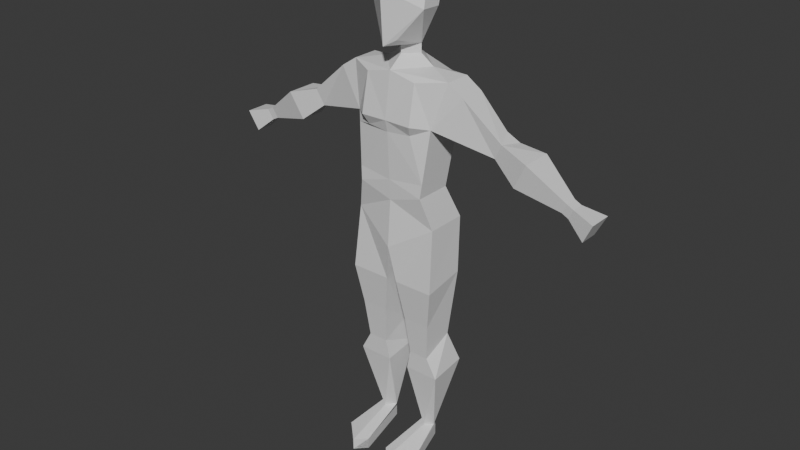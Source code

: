 # Source: Knight.blend  (saved by Blender 4.0.36; exported with 4.5.12 LTS)
import bpy
from mathutils import Matrix  # noqa: F401  (used for matrix-valued properties, if any)

bpy.ops.wm.read_factory_settings(use_empty=True)
scene = bpy.context.scene
scene.name = 'Scene'

# ---- collections
col_collection = bpy.data.collections.new('Collection'); scene.collection.children.link(col_collection)

# ---- materials (node trees are filled in below, after node groups)
mat_material = bpy.data.materials.new('Material')
mat_material.alpha_threshold = 0.0
mat_material.use_transparent_shadow = False
mat_material.roughness = 0.5
mat_material.line_color = (0.0, 0.0, 0.0, 1.0)

# ---- material node trees
mat_material.use_nodes = True; mat_material.node_tree.nodes.clear()
_N = mat_material.node_tree.nodes; _L = mat_material.node_tree.links
n0 = _N.new('ShaderNodeOutputMaterial'); n0.name = 'Material Output'; n0.location = (300, 300)
n1 = _N.new('ShaderNodeBsdfPrincipled'); n1.name = 'Principled BSDF'; n1.location = (10, 300)
n1.inputs[3].default_value = 1.45
_L.new(n1.outputs[0], n0.inputs[0])
n0.is_active_output = True

# ---- world
world_world = bpy.data.worlds.new('World'); scene.world = world_world
world_world.use_nodes = True; world_world.node_tree.nodes.clear()
_N = world_world.node_tree.nodes; _L = world_world.node_tree.links
n0 = _N.new('ShaderNodeOutputWorld'); n0.name = 'World Output'; n0.location = (300, 300)
n1 = _N.new('ShaderNodeBackground'); n1.name = 'Background'; n1.location = (10, 300)
n1.inputs[0].default_value = (0.05088, 0.05088, 0.05088, 1.0)
_L.new(n1.outputs[0], n0.inputs[0])
n0.is_active_output = True
world_world.color = (0.05088, 0.05088, 0.05088)
world_world.use_sun_shadow = False
world_world.sun_shadow_jitter_overblur = 0.0

# ---- meshes
me_cube = bpy.data.meshes.new('Cube')
me_cube.from_pydata([(0.65, 0.126, 3.673), (0.41, 0.2053, 2.42), (0.65, -0.126, 3.673), (0.41, -0.1907, 2.42), (0.149, -0.1619, 1.062), (0.1142, 0.1037, 1.23), (0.0525, 0.1547, 1.891), (0.0525, -0.2548, 1.819), (0.5, 0.126, 3.773), (0.5, -0.126, 3.773), (0.4375, -0.2548, 1.819), (0.4375, 0.1547, 1.891), (0.0, 0.3, 3.409), (0.0, -0.3, 3.273), (-1.441e-17, -0.2632, 3.808), (-7.009e-18, 0.2018, 3.841), (0.0, -0.3, 2.173), (0.0, 0.3, 2.173), (0.341, -0.1619, 1.062), (0.3758, 0.1037, 1.23), (0.2453, -0.0686, 0.22), (0.1703, 0.0207, 0.22), (0.3197, -0.006156, 0.22), (0.2447, 0.08315, 0.22), (0.2104, -0.5814, 0.1108), (0.1086, -0.4751, 0.1108), (0.4067, -0.3924, 0.1108), (0.2462, 0.1141, 0.11), (0.2104, -0.5814, 0.00085), (0.1086, -0.4751, 0.00085), (0.4067, -0.3924, 0.00085), (0.2462, 0.1141, -1.214e-05), (0.326, 0.09527, 2.726), (0.326, -0.2647, 2.726), (-0.001, -0.2647, 2.626), (-0.001, 0.09527, 2.626), (0.39, -0.2077, 3.355), (0.393, 0.168, 3.348), (0.9469, 0.09032, 3.4), (1.018, -0.08755, 3.356), (0.9447, -0.06977, 3.211), (0.8741, 0.07254, 3.255), (1.295, 0.1521, 3.28), (1.295, -0.1494, 3.28), (1.172, -0.1192, 3.034), (1.172, 0.122, 3.034), (1.636, 0.06068, 3.015), (1.636, -0.05791, 3.015), (1.588, -0.04605, 2.919), (1.588, 0.04882, 2.919), (1.699, 0.06068, 2.984), (1.699, -0.05791, 2.984), (1.651, -0.04605, 2.887), (1.651, 0.04882, 2.887), (1.91, 0.114, 2.932), (1.91, -0.1113, 2.932), (1.818, -0.08874, 2.748), (1.818, 0.09151, 2.748), (0.25, 0.2562, 3.723), (0.25, -0.2544, 3.747), (0.25, 2.572e-05, 3.823), (0.0001948, -0.12, 3.913), (0.0001949, 0.12, 3.913), (0.12, 1.543e-05, 3.913), (-0.00034, -0.12, 3.997), (-0.00034, 0.12, 3.997), (0.1195, 1.543e-05, 3.998), (-0.0002433, -0.3492, 4.028), (-0.0001504, 0.2792, 4.224), (0.2659, -0.1545, 4.339), (5.8e-05, -0.12, 4.653), (5.8e-05, 0.12, 4.653), (0.1772, 1.543e-05, 4.609), (-3.368e-05, -0.3832, 4.515), (0.08153, -0.2742, 4.078), (0.1083, 0.2107, 0.9191), (0.1083, -0.1578, 0.8714), (0.4443, 0.2107, 0.9191), (0.4443, -0.1578, 0.8714), (1.0, 0.1089, 3.209), (1.056, 0.1225, 3.32), (0.3758, -0.202, 1.431), (0.1142, -0.202, 1.431), (4.689e-05, -0.3276, 3.384), (0.2537, -0.3276, 3.38), (0.2206, -0.2762, 3.283), (0.1766, 0.2311, 3.403), (0.3389, 0.1093, 2.846), (-0.0007393, 0.1486, 2.83), (0.3391, -0.253, 2.855), (-0.0006933, -0.2755, 2.824), (0.3791, -0.2175, 3.248), (0.06188, 0.05771, 3.998), (0.2285, 0.08099, 4.316), (0.1258, 0.1051, 4.606), (0.1418, 0.2462, 4.486), (-3.646e-05, 0.3149, 4.488)], [(39, 80), (40, 79), (59, 60)], [(33, 89, 90, 34), (7, 6, 5, 82), (11, 10, 81, 19), (32, 87, 89, 33), (6, 11, 19, 5), (8, 58, 60), (76, 75, 21, 20), (3, 16, 7, 10), (2, 0, 8, 9), (21, 23, 27, 25), (17, 1, 11, 6), (35, 88, 87, 32), (16, 17, 6, 7), (1, 3, 10, 11), (10, 7, 82, 81), (59, 14, 83, 84), (75, 77, 23, 21), (77, 78, 22, 23), (78, 76, 20, 22), (22, 20, 24, 26), (20, 21, 25, 24), (23, 22, 26, 27), (28, 29, 31, 30), (27, 26, 30, 31), (25, 27, 31, 29), (17, 35, 32, 1), (1, 32, 33, 3), (3, 33, 34, 16), (40, 41, 79, 45, 44), (37, 0, 38, 41), (36, 37, 41, 40), (2, 36, 40, 39), (0, 2, 39, 38), (43, 44, 48, 47), (39, 40, 44, 43), (41, 38, 80, 79), (38, 39, 43, 42, 80), (49, 46, 50, 53), (45, 42, 46, 49), (42, 43, 47, 46), (44, 45, 49, 48), (50, 51, 55, 54), (46, 47, 51, 50), (48, 49, 53, 52), (47, 48, 52, 51), (56, 57, 54, 55), (52, 53, 57, 56), (51, 52, 56, 55), (53, 50, 54, 57), (63, 62, 65, 92, 66), (60, 15, 62, 63), (15, 60, 58), (14, 60, 63, 61), (15, 14, 61, 62), (66, 92, 93, 69), (61, 63, 66, 64), (62, 61, 64, 65), (69, 93, 95, 94, 72), (64, 66, 67), (65, 64, 67, 68), (70, 72, 94, 71), (67, 74, 69, 73), (68, 67, 73, 70, 71, 96), (73, 69, 72, 70), (67, 66, 74), (74, 66, 69), (18, 4, 76, 78), (19, 18, 78, 77), (5, 19, 77, 75), (4, 5, 75, 76), (79, 80, 42, 45), (19, 81, 18), (82, 5, 4), (81, 82, 4, 18), (9, 8, 60), (86, 12, 15, 58), (9, 36, 2), (59, 84, 36, 9), (14, 59, 9, 60), (85, 84, 83, 13), (84, 85, 36), (0, 37, 8), (86, 58, 8, 37), (87, 88, 12, 86, 37), (89, 87, 37, 36, 91), (90, 89, 91, 85, 13), (85, 91, 36), (24, 25, 29, 28, 30, 26), (24, 28, 29, 25), (28, 24, 26, 30), (93, 92, 65, 68), (94, 95, 96, 71), (96, 95, 93, 68)])
_uv = me_cube.uv_layers.new(name='UVMap')
_uv.uv.foreach_set('vector', [0.45, 0.75, 0.4769, 0.7628, 0.5037, 0.875, 0.45, 0.875, 0.0, 0.0, 0.0, 0.0, 0.0, 0.0, 0.0, 0.0, 0.375, 0.5, 0.375, 0.75, 0.375, 0.75, 0.375, 0.5, 0.45, 0.5, 0.4669, 0.5, 0.4679, 0.75, 0.45, 0.75, 0.375, 0.375, 0.375, 0.5, 0.375, 0.5, 0.375, 0.375, 0.625, 0.5, 0.6875, 0.5, 0.6875, 0.625, 0.0, 0.0, 0.0, 0.0, 0.0, 0.0, 0.0, 0.0, 0.375, 0.75, 0.375, 0.875, 0.375, 0.875, 0.375, 0.75, 0.625, 0.75, 0.625, 0.5, 0.625, 0.5, 0.625, 0.75, 0.375, 0.375, 0.375, 0.5, 0.375, 0.5, 0.375, 0.375, 0.375, 0.375, 0.375, 0.5, 0.375, 0.5, 0.375, 0.375, 0.45, 0.375, 0.4956, 0.375, 0.4669, 0.5, 0.45, 0.5, 0.0, 0.0, 0.0, 0.0, 0.0, 0.0, 0.0, 0.0, 0.375, 0.5, 0.375, 0.75, 0.375, 0.75, 0.375, 0.5, 0.375, 0.75, 0.375, 0.875, 0.375, 0.875, 0.375, 0.75, 0.625, 0.8125, 0.0, 0.0, 0.625, 0.8125, 0.625, 0.8125, 0.375, 0.375, 0.375, 0.5, 0.375, 0.5, 0.375, 0.375, 0.375, 0.5, 0.375, 0.75, 0.375, 0.75, 0.375, 0.5, 0.375, 0.75, 0.375, 0.875, 0.375, 0.875, 0.375, 0.75, 0.375, 0.75, 0.375, 0.875, 0.375, 0.875, 0.375, 0.75, 0.0, 0.0, 0.0, 0.0, 0.0, 0.0, 0.0, 0.0, 0.375, 0.5, 0.375, 0.75, 0.375, 0.75, 0.375, 0.5, 0.25, 0.75, 0.25, 0.5, 0.375, 0.5, 0.375, 0.75, 0.375, 0.5, 0.375, 0.75, 0.375, 0.75, 0.375, 0.5, 0.375, 0.375, 0.375, 0.5, 0.375, 0.5, 0.375, 0.375, 0.375, 0.375, 0.45, 0.375, 0.45, 0.5, 0.375, 0.5, 0.375, 0.5, 0.45, 0.5, 0.45, 0.75, 0.375, 0.75, 0.375, 0.75, 0.45, 0.75, 0.45, 0.875, 0.375, 0.875, 0.5375, 0.75, 0.5375, 0.5, 0.5375, 0.5, 0.5375, 0.5, 0.5375, 0.75, 0.5375, 0.5, 0.625, 0.5, 0.625, 0.5, 0.5375, 0.5, 0.5375, 0.75, 0.5375, 0.5, 0.5375, 0.5, 0.5375, 0.75, 0.625, 0.75, 0.5375, 0.75, 0.5375, 0.75, 0.625, 0.75, 0.625, 0.5, 0.625, 0.75, 0.625, 0.75, 0.625, 0.5, 0.625, 0.75, 0.5375, 0.75, 0.5375, 0.75, 0.625, 0.75, 0.625, 0.75, 0.5375, 0.75, 0.5375, 0.75, 0.625, 0.75, 0.5375, 0.5, 0.625, 0.5, 0.625, 0.5, 0.5375, 0.5, 0.625, 0.5, 0.625, 0.75, 0.625, 0.75, 0.625, 0.5, 0.625, 0.5, 0.5375, 0.5, 0.625, 0.5, 0.625, 0.5, 0.5375, 0.5, 0.5375, 0.5, 0.625, 0.5, 0.625, 0.5, 0.5375, 0.5, 0.625, 0.5, 0.625, 0.75, 0.625, 0.75, 0.625, 0.5, 0.5375, 0.75, 0.5375, 0.5, 0.5375, 0.5, 0.5375, 0.75, 0.625, 0.5, 0.625, 0.75, 0.625, 0.75, 0.625, 0.5, 0.625, 0.5, 0.625, 0.75, 0.625, 0.75, 0.625, 0.5, 0.5375, 0.75, 0.5375, 0.5, 0.5375, 0.5, 0.5375, 0.75, 0.625, 0.75, 0.5375, 0.75, 0.5375, 0.75, 0.625, 0.75, 0.5375, 0.75, 0.5375, 0.5, 0.625, 0.5, 0.625, 0.75, 0.5375, 0.75, 0.5375, 0.5, 0.5375, 0.5, 0.5375, 0.75, 0.625, 0.75, 0.5375, 0.75, 0.5375, 0.75, 0.625, 0.75, 0.5375, 0.5, 0.625, 0.5, 0.625, 0.5, 0.5375, 0.5, 0.6875, 0.625, 0.75, 0.5, 0.75, 0.5, 0.7175, 0.5649, 0.6875, 0.625, 0.6875, 0.625, 0.75, 0.5, 0.75, 0.5, 0.6875, 0.625, 0.75, 0.5, 0.6875, 0.625, 0.6875, 0.5, 0.75, 0.75, 0.6875, 0.625, 0.6875, 0.625, 0.75, 0.75, 0.0, 0.0, 0.0, 0.0, 0.0, 0.0, 0.0, 0.0, 0.6875, 0.625, 0.7175, 0.5649, 0.7198, 0.5604, 0.6875, 0.625, 0.75, 0.75, 0.6875, 0.625, 0.6875, 0.625, 0.75, 0.75, 0.0, 0.0, 0.0, 0.0, 0.0, 0.0, 0.0, 0.0, 0.6875, 0.625, 0.7198, 0.5604, 0.7219, 0.5562, 0.7236, 0.5529, 0.6875, 0.625, 0.75, 0.75, 0.6875, 0.625, 0.75, 0.75, 0.0, 0.0, 0.0, 0.0, 0.0, 0.0, 0.0, 0.0, 0.75, 0.75, 0.6875, 0.625, 0.7236, 0.5529, 0.75, 0.5, 0.75, 0.75, 0.7259, 0.7018, 0.6875, 0.625, 0.75, 0.75, 0.0, 0.0, 0.0, 0.0, 0.0, 0.0, 0.0, 0.0, 0.0, 0.0, 0.0, 0.0, 0.75, 0.75, 0.6875, 0.625, 0.6875, 0.625, 0.75, 0.75, 0.75, 0.75, 0.6875, 0.625, 0.7259, 0.7018, 0.7259, 0.7018, 0.6875, 0.625, 0.6875, 0.625, 0.375, 0.75, 0.375, 0.875, 0.375, 0.875, 0.375, 0.75, 0.375, 0.5, 0.375, 0.75, 0.375, 0.75, 0.375, 0.5, 0.375, 0.375, 0.375, 0.5, 0.375, 0.5, 0.375, 0.375, 0.0, 0.0, 0.0, 0.0, 0.0, 0.0, 0.0, 0.0, 0.5375, 0.5, 0.625, 0.5, 0.625, 0.5, 0.5375, 0.5, 0.375, 0.5, 0.375, 0.75, 0.375, 0.75, 0.0, 0.0, 0.0, 0.0, 0.0, 0.0, 0.375, 0.75, 0.375, 0.875, 0.375, 0.875, 0.375, 0.75, 0.625, 0.75, 0.625, 0.5, 0.6875, 0.625, 0.5794, 0.4402, 0.625, 0.375, 0.75, 0.5, 0.6875, 0.5, 0.625, 0.75, 0.5375, 0.75, 0.625, 0.75, 0.625, 0.8125, 0.625, 0.8125, 0.5813, 0.8125, 0.625, 0.75, 0.75, 0.75, 0.625, 0.8125, 0.625, 0.75, 0.6875, 0.625, 0.6137, 0.8589, 0.625, 0.8125, 0.625, 0.8125, 0.625, 0.875, 0.625, 0.8125, 0.6137, 0.8589, 0.5813, 0.8125, 0.625, 0.5, 0.5375, 0.5, 0.625, 0.5, 0.5794, 0.4402, 0.6875, 0.5, 0.625, 0.5, 0.5375, 0.5, 0.4669, 0.5, 0.4956, 0.375, 0.625, 0.375, 0.5794, 0.4402, 0.5375, 0.5, 0.4679, 0.75, 0.4669, 0.5, 0.5375, 0.5, 0.5375, 0.75, 0.5225, 0.75, 0.5037, 0.875, 0.4769, 0.7628, 0.5588, 0.8018, 0.6137, 0.8589, 0.625, 0.875, 0.6137, 0.8589, 0.5588, 0.8018, 0.5813, 0.8125, 0.0, 0.0, 0.0, 0.0, 0.0, 0.0, 0.375, 0.875, 0.375, 0.75, 0.375, 0.75, 0.0, 0.0, 0.0, 0.0, 0.0, 0.0, 0.0, 0.0, 0.0, 0.0, 0.0, 0.0, 0.0, 0.0, 0.0, 0.0, 0.7198, 0.5604, 0.7175, 0.5649, 0.75, 0.5, 0.75, 0.5, 0.7236, 0.5529, 0.7219, 0.5562, 0.75, 0.5, 0.75, 0.5, 0.75, 0.5, 0.7219, 0.5562, 0.7198, 0.5604, 0.75, 0.5])
me_cube.materials.append(mat_material)
me_cube.use_mirror_vertex_groups = False
me_cube.update()

# ---- objects
ob_cube = bpy.data.objects.new('Cube', me_cube)

# ---- transforms, parenting, visibility, modifiers, constraints
ob_cube.location = (0.0, 0.0, 0.0)
ob_cube.scale = (0.4, 0.4, 0.4)
ob_cube.lock_rotations_4d = False
ob_cube.empty_display_type = 'ARROWS'
ob_cube.lineart.crease_threshold = 0.0
_m = ob_cube.modifiers.new('Mirror', 'MIRROR')

# ---- collection membership
col_collection.objects.link(ob_cube)

# ---- scene / render settings (as saved in the file)
scene.frame_start = 1; scene.frame_end = 250; scene.frame_set(0)
scene.render.engine = 'BLENDER_EEVEE_NEXT'
scene.cycles.sampling_pattern = 'TABULATED_SOBOL'
bpy.context.view_layer.update()

# ---- added for rendering (the .blend has no active camera and no usable light): camera, sun
cam_auto = bpy.data.cameras.new('AutoCamera')
cam_auto.lens = 50.0
cam_auto.sensor_width = 36.0
cam_auto.clip_end = 1000.0
ob_auto_camera = bpy.data.objects.new('AutoCamera', cam_auto)
scene.collection.objects.link(ob_auto_camera)
ob_auto_camera.location = (2.25276, -2.75661, 2.73278)
ob_auto_camera.rotation_euler = (1.09748, -7.21219e-08, 0.694738)
scene.camera = ob_auto_camera
light_auto_sun = bpy.data.lights.new('AutoSun', 'SUN')
light_auto_sun.energy = 3.0
light_auto_sun.angle = 0.0523599
ob_auto_sun = bpy.data.objects.new('AutoSun', light_auto_sun)
scene.collection.objects.link(ob_auto_sun)
ob_auto_sun.rotation_euler = (0.872665, 0.174533, 0.523599)
bpy.context.view_layer.update()
